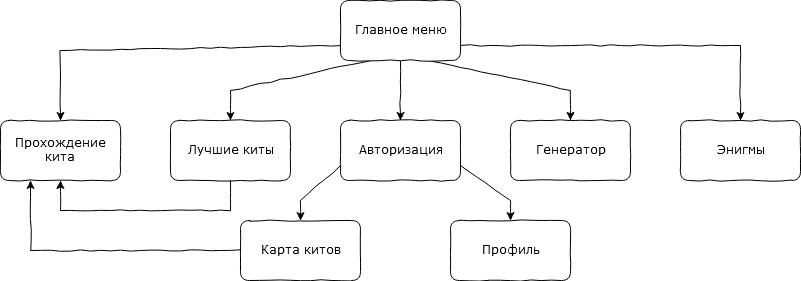

The diagram above was exported from draw.io. Its source (the exported page's mxGraphModel, read from the mxfile embedded in the PNG):
<mxGraphModel dx="881" dy="862" grid="1" gridSize="10" guides="1" tooltips="1" connect="1" arrows="1" fold="1" page="1" pageScale="1" pageWidth="1100" pageHeight="850" background="#ffffff" math="0" shadow="0">
  <root>
    <mxCell id="0" />
    <mxCell id="1" parent="0" />
    <mxCell id="uI2046gjwlpTf6MjbVAl-5" style="rounded=0;orthogonalLoop=1;jettySize=auto;html=1;exitX=0;exitY=0.75;exitDx=0;exitDy=0;entryX=0.5;entryY=0;entryDx=0;entryDy=0;jumpStyle=none;shadow=0;comic=1;" edge="1" parent="1" source="62893188c0fa7362-1" target="uI2046gjwlpTf6MjbVAl-4">
      <mxGeometry relative="1" as="geometry">
        <Array as="points">
          <mxPoint x="330" y="100" />
        </Array>
      </mxGeometry>
    </mxCell>
    <mxCell id="uI2046gjwlpTf6MjbVAl-6" style="rounded=0;orthogonalLoop=1;jettySize=auto;html=1;exitX=0.25;exitY=1;exitDx=0;exitDy=0;entryX=0.5;entryY=0;entryDx=0;entryDy=0;jumpStyle=none;shadow=0;comic=1;" edge="1" parent="1" source="62893188c0fa7362-1" target="62893188c0fa7362-2">
      <mxGeometry relative="1" as="geometry">
        <Array as="points">
          <mxPoint x="500" y="140" />
        </Array>
      </mxGeometry>
    </mxCell>
    <mxCell id="uI2046gjwlpTf6MjbVAl-7" style="rounded=0;orthogonalLoop=1;jettySize=auto;html=1;exitX=0.75;exitY=1;exitDx=0;exitDy=0;entryX=0.5;entryY=0;entryDx=0;entryDy=0;jumpStyle=none;shadow=0;comic=1;" edge="1" parent="1" source="62893188c0fa7362-1" target="62893188c0fa7362-3">
      <mxGeometry relative="1" as="geometry">
        <Array as="points">
          <mxPoint x="840" y="140" />
        </Array>
      </mxGeometry>
    </mxCell>
    <mxCell id="uI2046gjwlpTf6MjbVAl-8" style="rounded=0;orthogonalLoop=1;jettySize=auto;html=1;exitX=1;exitY=0.75;exitDx=0;exitDy=0;entryX=0.5;entryY=0;entryDx=0;entryDy=0;jumpStyle=none;shadow=0;comic=1;" edge="1" parent="1" source="62893188c0fa7362-1" target="62893188c0fa7362-9">
      <mxGeometry relative="1" as="geometry">
        <Array as="points">
          <mxPoint x="1010" y="95" />
        </Array>
      </mxGeometry>
    </mxCell>
    <mxCell id="uI2046gjwlpTf6MjbVAl-9" style="rounded=0;orthogonalLoop=1;jettySize=auto;html=1;exitX=0.5;exitY=1;exitDx=0;exitDy=0;jumpStyle=none;shadow=0;comic=1;" edge="1" parent="1" source="62893188c0fa7362-1" target="uI2046gjwlpTf6MjbVAl-3">
      <mxGeometry relative="1" as="geometry">
        <Array as="points" />
      </mxGeometry>
    </mxCell>
    <mxCell id="62893188c0fa7362-1" value="Главное меню" style="whiteSpace=wrap;html=1;rounded=1;shadow=0;labelBackgroundColor=none;strokeWidth=1;fontFamily=Verdana;fontSize=12;align=center;comic=1;glass=1;" parent="1" vertex="1">
      <mxGeometry x="610" y="50" width="120" height="60" as="geometry" />
    </mxCell>
    <mxCell id="62893188c0fa7362-2" value="Лучшие киты" style="whiteSpace=wrap;html=1;rounded=1;shadow=0;labelBackgroundColor=none;strokeWidth=1;fontFamily=Verdana;fontSize=12;align=center;comic=1;glass=1;" parent="1" vertex="1">
      <mxGeometry x="440" y="170" width="120" height="60" as="geometry" />
    </mxCell>
    <mxCell id="uI2046gjwlpTf6MjbVAl-14" style="edgeStyle=none;rounded=0;comic=1;jumpStyle=none;orthogonalLoop=1;jettySize=auto;html=1;exitX=0.5;exitY=1;exitDx=0;exitDy=0;entryX=0.5;entryY=1;entryDx=0;entryDy=0;shadow=0;" edge="1" parent="1" source="62893188c0fa7362-2" target="uI2046gjwlpTf6MjbVAl-4">
      <mxGeometry relative="1" as="geometry">
        <Array as="points">
          <mxPoint x="500" y="260" />
          <mxPoint x="330" y="260" />
        </Array>
      </mxGeometry>
    </mxCell>
    <mxCell id="62893188c0fa7362-3" value="Генератор" style="whiteSpace=wrap;html=1;rounded=1;shadow=0;labelBackgroundColor=none;strokeWidth=1;fontFamily=Verdana;fontSize=12;align=center;comic=1;glass=1;" parent="1" vertex="1">
      <mxGeometry x="780" y="170" width="120" height="60" as="geometry" />
    </mxCell>
    <mxCell id="62893188c0fa7362-9" value="Энигмы" style="whiteSpace=wrap;html=1;rounded=1;shadow=0;labelBackgroundColor=none;strokeWidth=1;fontFamily=Verdana;fontSize=12;align=center;comic=1;glass=1;" parent="1" vertex="1">
      <mxGeometry x="950" y="170" width="120" height="60" as="geometry" />
    </mxCell>
    <mxCell id="uI2046gjwlpTf6MjbVAl-11" value="" style="edgeStyle=none;rounded=0;comic=1;jumpStyle=none;orthogonalLoop=1;jettySize=auto;html=1;shadow=0;entryX=0.5;entryY=0;entryDx=0;entryDy=0;exitX=0;exitY=0.75;exitDx=0;exitDy=0;" edge="1" parent="1" source="uI2046gjwlpTf6MjbVAl-3" target="uI2046gjwlpTf6MjbVAl-10">
      <mxGeometry relative="1" as="geometry">
        <Array as="points">
          <mxPoint x="570" y="250" />
        </Array>
      </mxGeometry>
    </mxCell>
    <mxCell id="uI2046gjwlpTf6MjbVAl-13" value="" style="edgeStyle=none;rounded=0;comic=1;jumpStyle=none;orthogonalLoop=1;jettySize=auto;html=1;shadow=0;exitX=1;exitY=0.75;exitDx=0;exitDy=0;" edge="1" parent="1" source="uI2046gjwlpTf6MjbVAl-3" target="uI2046gjwlpTf6MjbVAl-12">
      <mxGeometry relative="1" as="geometry">
        <Array as="points">
          <mxPoint x="780" y="250" />
        </Array>
      </mxGeometry>
    </mxCell>
    <mxCell id="uI2046gjwlpTf6MjbVAl-3" value="Авторизация" style="whiteSpace=wrap;html=1;rounded=1;shadow=0;labelBackgroundColor=none;strokeWidth=1;fontFamily=Verdana;fontSize=12;align=center;comic=1;glass=1;" vertex="1" parent="1">
      <mxGeometry x="610" y="170" width="120" height="60" as="geometry" />
    </mxCell>
    <mxCell id="uI2046gjwlpTf6MjbVAl-12" value="&lt;div&gt;Профиль&lt;/div&gt;" style="whiteSpace=wrap;html=1;rounded=1;shadow=0;labelBackgroundColor=none;strokeWidth=1;fontFamily=Verdana;fontSize=12;align=center;comic=1;glass=1;" vertex="1" parent="1">
      <mxGeometry x="720" y="270" width="120" height="60" as="geometry" />
    </mxCell>
    <mxCell id="uI2046gjwlpTf6MjbVAl-15" style="edgeStyle=none;rounded=0;comic=1;jumpStyle=none;orthogonalLoop=1;jettySize=auto;html=1;exitX=0;exitY=0.5;exitDx=0;exitDy=0;entryX=0.25;entryY=1;entryDx=0;entryDy=0;shadow=0;" edge="1" parent="1" source="uI2046gjwlpTf6MjbVAl-10" target="uI2046gjwlpTf6MjbVAl-4">
      <mxGeometry relative="1" as="geometry">
        <Array as="points">
          <mxPoint x="300" y="300" />
        </Array>
      </mxGeometry>
    </mxCell>
    <mxCell id="uI2046gjwlpTf6MjbVAl-10" value="Карта китов" style="whiteSpace=wrap;html=1;rounded=1;shadow=0;labelBackgroundColor=none;strokeWidth=1;fontFamily=Verdana;fontSize=12;align=center;comic=1;glass=1;" vertex="1" parent="1">
      <mxGeometry x="510" y="270" width="120" height="60" as="geometry" />
    </mxCell>
    <mxCell id="uI2046gjwlpTf6MjbVAl-4" value="Прохождение кита" style="whiteSpace=wrap;html=1;rounded=1;shadow=0;labelBackgroundColor=none;strokeWidth=1;fontFamily=Verdana;fontSize=12;align=center;comic=1;glass=1;" vertex="1" parent="1">
      <mxGeometry x="270" y="170" width="120" height="60" as="geometry" />
    </mxCell>
  </root>
</mxGraphModel>